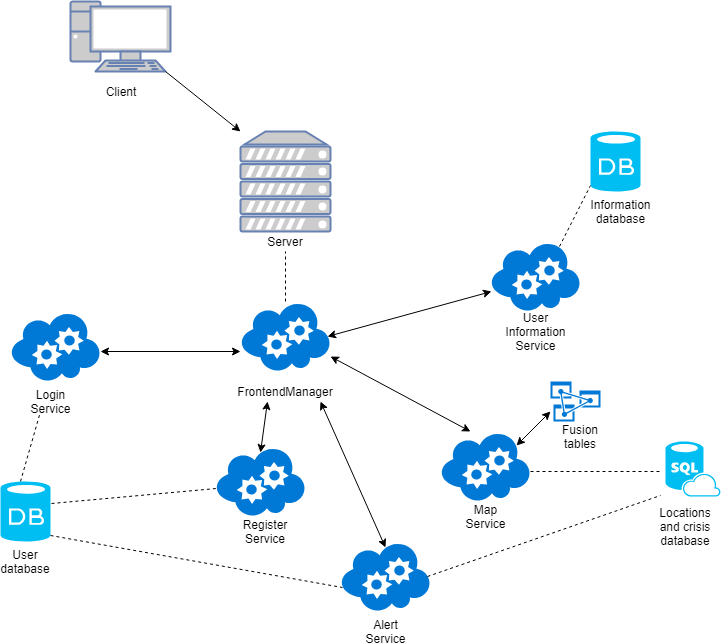

The diagram above was exported from draw.io. Its source (the exported page's mxGraphModel, read from the mxfile embedded in the PNG):
<mxGraphModel dx="1402" dy="700" grid="1" gridSize="10" guides="1" tooltips="1" connect="1" arrows="1" fold="1" page="1" pageScale="1" pageWidth="850" pageHeight="1100" background="#ffffff" math="0" shadow="0">
  <root>
    <mxCell id="0" />
    <mxCell id="1" parent="0" />
    <mxCell id="2" value="" style="fontColor=#0066CC;verticalAlign=top;verticalLabelPosition=bottom;labelPosition=center;align=center;html=1;fillColor=#CCCCCC;strokeColor=#6881B3;gradientColor=none;gradientDirection=north;strokeWidth=2;shape=mxgraph.networks.pc;comic=0;" parent="1" vertex="1">
      <mxGeometry x="110" y="80" width="100" height="70" as="geometry" />
    </mxCell>
    <mxCell id="3" value="Client" style="text;html=1;strokeColor=none;fillColor=none;align=center;verticalAlign=middle;whiteSpace=wrap;rounded=0;comic=0;" parent="1" vertex="1">
      <mxGeometry x="140" y="160" width="40" height="20" as="geometry" />
    </mxCell>
    <mxCell id="4" value="" style="endArrow=classic;html=1;exitX=0.95;exitY=1;exitPerimeter=0;" parent="1" source="2" edge="1">
      <mxGeometry width="50" height="50" relative="1" as="geometry">
        <mxPoint x="110" y="250" as="sourcePoint" />
        <mxPoint x="280" y="210" as="targetPoint" />
      </mxGeometry>
    </mxCell>
    <mxCell id="5" value="" style="fontColor=#0066CC;verticalAlign=top;verticalLabelPosition=bottom;labelPosition=center;align=center;html=1;fillColor=#CCCCCC;strokeColor=#6881B3;gradientColor=none;gradientDirection=north;strokeWidth=2;shape=mxgraph.networks.server;comic=0;" parent="1" vertex="1">
      <mxGeometry x="280" y="210" width="90" height="100" as="geometry" />
    </mxCell>
    <mxCell id="6" value="Server&lt;br&gt;" style="text;html=1;strokeColor=none;fillColor=none;align=center;verticalAlign=middle;whiteSpace=wrap;rounded=0;comic=0;" parent="1" vertex="1">
      <mxGeometry x="305" y="310" width="40" height="20" as="geometry" />
    </mxCell>
    <mxCell id="7" value="" style="endArrow=none;dashed=1;html=1;entryX=0.5;entryY=1;" parent="1" target="6" edge="1">
      <mxGeometry width="50" height="50" relative="1" as="geometry">
        <mxPoint x="325" y="380" as="sourcePoint" />
        <mxPoint x="160" y="350" as="targetPoint" />
      </mxGeometry>
    </mxCell>
    <mxCell id="8" value="" style="shadow=0;dashed=0;html=1;strokeColor=none;fillColor=#0079D6;labelPosition=center;verticalLabelPosition=bottom;verticalAlign=top;shape=mxgraph.azure.cloud_service;comic=0;" parent="1" vertex="1">
      <mxGeometry x="280" y="380" width="90" height="70" as="geometry" />
    </mxCell>
    <mxCell id="9" value="FrontendManager&lt;br&gt;" style="text;html=1;strokeColor=none;fillColor=none;align=center;verticalAlign=middle;whiteSpace=wrap;rounded=0;comic=0;" parent="1" vertex="1">
      <mxGeometry x="305" y="460" width="40" height="20" as="geometry" />
    </mxCell>
    <mxCell id="10" value="" style="endArrow=classic;startArrow=classic;html=1;entryX=0;entryY=0.714;entryPerimeter=0;" parent="1" target="8" edge="1">
      <mxGeometry width="50" height="50" relative="1" as="geometry">
        <mxPoint x="140" y="430" as="sourcePoint" />
        <mxPoint x="180" y="470" as="targetPoint" />
      </mxGeometry>
    </mxCell>
    <mxCell id="11" value="" style="shadow=0;dashed=0;html=1;strokeColor=none;fillColor=#0079D6;labelPosition=center;verticalLabelPosition=bottom;verticalAlign=top;shape=mxgraph.azure.cloud_service;comic=0;" parent="1" vertex="1">
      <mxGeometry x="50" y="390" width="90" height="70" as="geometry" />
    </mxCell>
    <mxCell id="13" value="Login Service&lt;br&gt;" style="text;html=1;strokeColor=none;fillColor=none;align=center;verticalAlign=middle;whiteSpace=wrap;rounded=0;comic=0;" parent="1" vertex="1">
      <mxGeometry x="70" y="470" width="40" height="20" as="geometry" />
    </mxCell>
    <mxCell id="14" value="" style="endArrow=none;dashed=1;html=1;entryX=0.25;entryY=1;" parent="1" target="13" edge="1">
      <mxGeometry width="50" height="50" relative="1" as="geometry">
        <mxPoint x="60" y="560" as="sourcePoint" />
        <mxPoint x="100" y="510" as="targetPoint" />
      </mxGeometry>
    </mxCell>
    <mxCell id="15" value="" style="verticalLabelPosition=bottom;html=1;verticalAlign=top;strokeColor=none;fillColor=#00BEF2;shape=mxgraph.azure.database;comic=0;" parent="1" vertex="1">
      <mxGeometry x="40" y="560" width="50" height="60" as="geometry" />
    </mxCell>
    <mxCell id="16" value="User database&lt;br&gt;" style="text;html=1;strokeColor=none;fillColor=none;align=center;verticalAlign=middle;whiteSpace=wrap;rounded=0;comic=0;" parent="1" vertex="1">
      <mxGeometry x="45" y="630" width="40" height="20" as="geometry" />
    </mxCell>
    <mxCell id="17" value="" style="shadow=0;dashed=0;html=1;strokeColor=none;fillColor=#0079D6;labelPosition=center;verticalLabelPosition=bottom;verticalAlign=top;shape=mxgraph.azure.cloud_service;comic=0;" parent="1" vertex="1">
      <mxGeometry x="255" y="525" width="90" height="70" as="geometry" />
    </mxCell>
    <mxCell id="18" value="" style="endArrow=classic;startArrow=classic;html=1;exitX=0.5;exitY=0.09;exitPerimeter=0;" parent="1" source="17" edge="1">
      <mxGeometry width="50" height="50" relative="1" as="geometry">
        <mxPoint x="150" y="440" as="sourcePoint" />
        <mxPoint x="307" y="480" as="targetPoint" />
      </mxGeometry>
    </mxCell>
    <mxCell id="21" value="" style="endArrow=none;dashed=1;html=1;entryX=0.011;entryY=0.6;entryPerimeter=0;exitX=1.02;exitY=0.367;exitPerimeter=0;" parent="1" source="15" target="17" edge="1">
      <mxGeometry width="50" height="50" relative="1" as="geometry">
        <mxPoint x="100" y="580" as="sourcePoint" />
        <mxPoint x="90" y="500" as="targetPoint" />
      </mxGeometry>
    </mxCell>
    <mxCell id="23" value="Register Service&lt;br&gt;" style="text;html=1;strokeColor=none;fillColor=none;align=center;verticalAlign=middle;whiteSpace=wrap;rounded=0;comic=0;" parent="1" vertex="1">
      <mxGeometry x="285" y="600" width="40" height="20" as="geometry" />
    </mxCell>
    <mxCell id="27" value="" style="shadow=0;dashed=0;html=1;strokeColor=none;fillColor=#0079D6;labelPosition=center;verticalLabelPosition=bottom;verticalAlign=top;shape=mxgraph.azure.cloud_service;comic=0;" parent="1" vertex="1">
      <mxGeometry x="530" y="320" width="90" height="70" as="geometry" />
    </mxCell>
    <mxCell id="28" value="User Information&lt;br&gt;Service&lt;br&gt;" style="text;html=1;strokeColor=none;fillColor=none;align=center;verticalAlign=middle;whiteSpace=wrap;rounded=0;comic=0;" parent="1" vertex="1">
      <mxGeometry x="555" y="400" width="40" height="20" as="geometry" />
    </mxCell>
    <mxCell id="29" value="" style="endArrow=classic;startArrow=classic;html=1;entryX=0.011;entryY=0.714;entryPerimeter=0;exitX=0.97;exitY=0.5;exitPerimeter=0;" parent="1" source="8" target="27" edge="1">
      <mxGeometry width="50" height="50" relative="1" as="geometry">
        <mxPoint x="400" y="420" as="sourcePoint" />
        <mxPoint x="90" y="670" as="targetPoint" />
      </mxGeometry>
    </mxCell>
    <mxCell id="31" value="" style="endArrow=none;dashed=1;html=1;entryX=0;entryY=0.9;entryPerimeter=0;exitX=0.767;exitY=0.071;exitPerimeter=0;" parent="1" source="27" edge="1">
      <mxGeometry width="50" height="50" relative="1" as="geometry">
        <mxPoint x="595" y="355" as="sourcePoint" />
        <mxPoint x="630" y="264" as="targetPoint" />
      </mxGeometry>
    </mxCell>
    <mxCell id="32" value="Information database" style="text;html=1;strokeColor=none;fillColor=none;align=center;verticalAlign=middle;whiteSpace=wrap;rounded=0;comic=0;" parent="1" vertex="1">
      <mxGeometry x="640" y="280" width="40" height="20" as="geometry" />
    </mxCell>
    <mxCell id="33" value="" style="endArrow=classic;startArrow=classic;html=1;exitX=1;exitY=0.786;exitPerimeter=0;" parent="1" source="8" edge="1">
      <mxGeometry width="50" height="50" relative="1" as="geometry">
        <mxPoint x="410" y="530" as="sourcePoint" />
        <mxPoint x="510" y="510" as="targetPoint" />
      </mxGeometry>
    </mxCell>
    <mxCell id="34" value="" style="shadow=0;dashed=0;html=1;strokeColor=none;fillColor=#0079D6;labelPosition=center;verticalLabelPosition=bottom;verticalAlign=top;shape=mxgraph.azure.cloud_service;comic=0;" parent="1" vertex="1">
      <mxGeometry x="480" y="510" width="90" height="70" as="geometry" />
    </mxCell>
    <mxCell id="35" value="Map Service&lt;br&gt;" style="text;html=1;strokeColor=none;fillColor=none;align=center;verticalAlign=middle;whiteSpace=wrap;rounded=0;comic=0;" parent="1" vertex="1">
      <mxGeometry x="505" y="585" width="40" height="20" as="geometry" />
    </mxCell>
    <mxCell id="36" value="" style="endArrow=none;dashed=1;html=1;" parent="1" edge="1">
      <mxGeometry width="50" height="50" relative="1" as="geometry">
        <mxPoint x="570" y="550" as="sourcePoint" />
        <mxPoint x="700" y="550" as="targetPoint" />
      </mxGeometry>
    </mxCell>
    <mxCell id="37" value="" style="verticalLabelPosition=bottom;html=1;verticalAlign=top;strokeColor=none;fillColor=#00BEF2;shape=mxgraph.azure.database;comic=0;" parent="1" vertex="1">
      <mxGeometry x="630" y="210" width="50" height="60" as="geometry" />
    </mxCell>
    <mxCell id="39" value="Locations and crisis &lt;br&gt;database&lt;br&gt;" style="text;html=1;strokeColor=none;fillColor=none;align=center;verticalAlign=middle;whiteSpace=wrap;rounded=0;comic=0;" parent="1" vertex="1">
      <mxGeometry x="705" y="595" width="40" height="20" as="geometry" />
    </mxCell>
    <mxCell id="40" value="" style="shadow=0;dashed=0;html=1;strokeColor=none;fillColor=#0079D6;labelPosition=center;verticalLabelPosition=bottom;verticalAlign=top;shape=mxgraph.azure.cloud_service;comic=0;" parent="1" vertex="1">
      <mxGeometry x="380" y="620" width="90" height="70" as="geometry" />
    </mxCell>
    <mxCell id="41" value="" style="endArrow=classic;startArrow=classic;html=1;entryX=0.5;entryY=0.09;entryPerimeter=0;" parent="1" target="40" edge="1">
      <mxGeometry width="50" height="50" relative="1" as="geometry">
        <mxPoint x="360" y="480" as="sourcePoint" />
        <mxPoint x="480" y="545" as="targetPoint" />
      </mxGeometry>
    </mxCell>
    <mxCell id="42" value="Alert Service" style="text;html=1;strokeColor=none;fillColor=none;align=center;verticalAlign=middle;whiteSpace=wrap;rounded=0;comic=0;" parent="1" vertex="1">
      <mxGeometry x="405" y="700" width="40" height="20" as="geometry" />
    </mxCell>
    <mxCell id="44" value="" style="endArrow=none;dashed=1;html=1;entryX=0.022;entryY=0.657;entryPerimeter=0;exitX=1;exitY=0.9;exitPerimeter=0;" parent="1" source="15" target="40" edge="1">
      <mxGeometry width="50" height="50" relative="1" as="geometry">
        <mxPoint x="101" y="592" as="sourcePoint" />
        <mxPoint x="266" y="577" as="targetPoint" />
      </mxGeometry>
    </mxCell>
    <mxCell id="45" value="" style="endArrow=none;dashed=1;html=1;entryX=0;entryY=0.9;entryPerimeter=0;exitX=0.97;exitY=0.5;exitPerimeter=0;" parent="1" source="40" edge="1">
      <mxGeometry width="50" height="50" relative="1" as="geometry">
        <mxPoint x="101" y="592" as="sourcePoint" />
        <mxPoint x="700" y="574" as="targetPoint" />
      </mxGeometry>
    </mxCell>
    <mxCell id="46" value="" style="verticalLabelPosition=bottom;html=1;verticalAlign=top;strokeColor=none;fillColor=#00BEF2;shape=mxgraph.azure.sql_database_sql_azure;comic=0;" vertex="1" parent="1">
      <mxGeometry x="705" y="520" width="55" height="55" as="geometry" />
    </mxCell>
    <mxCell id="47" value="" style="shadow=0;dashed=0;html=1;strokeColor=none;labelPosition=center;verticalLabelPosition=bottom;verticalAlign=top;shape=mxgraph.mscae.cloud.analysis_service;fillColor=#0079D6;comic=0;" vertex="1" parent="1">
      <mxGeometry x="590" y="460" width="50" height="40" as="geometry" />
    </mxCell>
    <mxCell id="48" value="" style="endArrow=classic;startArrow=classic;html=1;exitX=0;exitY=0.75;exitPerimeter=0;entryX=0.84;entryY=0.2;entryPerimeter=0;" edge="1" parent="1" source="47" target="34">
      <mxGeometry width="50" height="50" relative="1" as="geometry">
        <mxPoint x="380" y="445" as="sourcePoint" />
        <mxPoint x="520" y="520" as="targetPoint" />
      </mxGeometry>
    </mxCell>
    <mxCell id="49" value="Fusion tables" style="text;html=1;strokeColor=none;fillColor=none;align=center;verticalAlign=middle;whiteSpace=wrap;rounded=0;comic=0;" vertex="1" parent="1">
      <mxGeometry x="600" y="505" width="40" height="20" as="geometry" />
    </mxCell>
  </root>
</mxGraphModel>